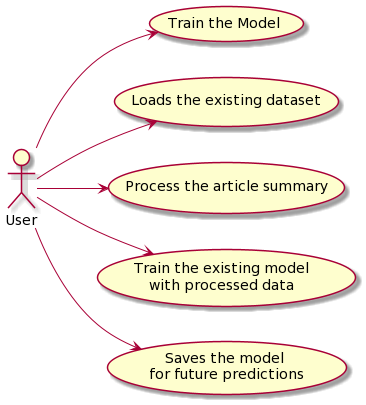

The diagram above was rendered by PlantUML. Its source (embedded in the PNG):
@startuml
left to right direction
actor "User" as user

user --> (Train the Model) 
user --> (Loads the existing dataset)
user --> (Process the article summary)
user --> (Train the existing model \nwith processed data )
user --> (Saves the model \nfor future predictions)
@enduml